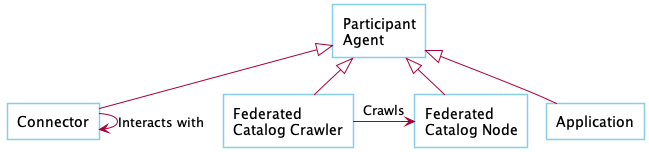

The diagram above was rendered by PlantUML. Its source (embedded in the PNG):
@startuml

!pragma layout smetana

skinParam NoteBackgroundColor WhiteSmoke
skinParam NoteFontColor Black
skinParam ParticipantBackgroundColor WhiteSmoke
skinParam ActorBackgroundColor WhiteSmoke
skinParam AgentBackgroundColor White
skinParam AgentBorderColor SkyBlue
skinparam shadowing false

!define ConsumerColor f8f2ff
!define ProviderColor d9edff
!define WarningColor Business
!define LeadColor Technology

agent PA as "Participant\nAgent"
agent Connector as "Connector"
agent FCC as "Federated\nCatalog Crawler"
agent FCN as "Federated\nCatalog Node"
agent Application

PA <|-- Connector
PA <|-- FCC
PA <|-- FCN
PA <|-- Application
Connector --> Connector : Interacts with
FCC -right-> FCN : Crawls

@enduml